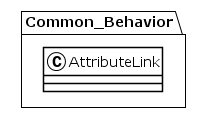

The diagram above was rendered by PlantUML. Its source (embedded in the PNG):
@startuml
!theme plain
package Common_Behavior {
class AttributeLink {
}
}
@enduml